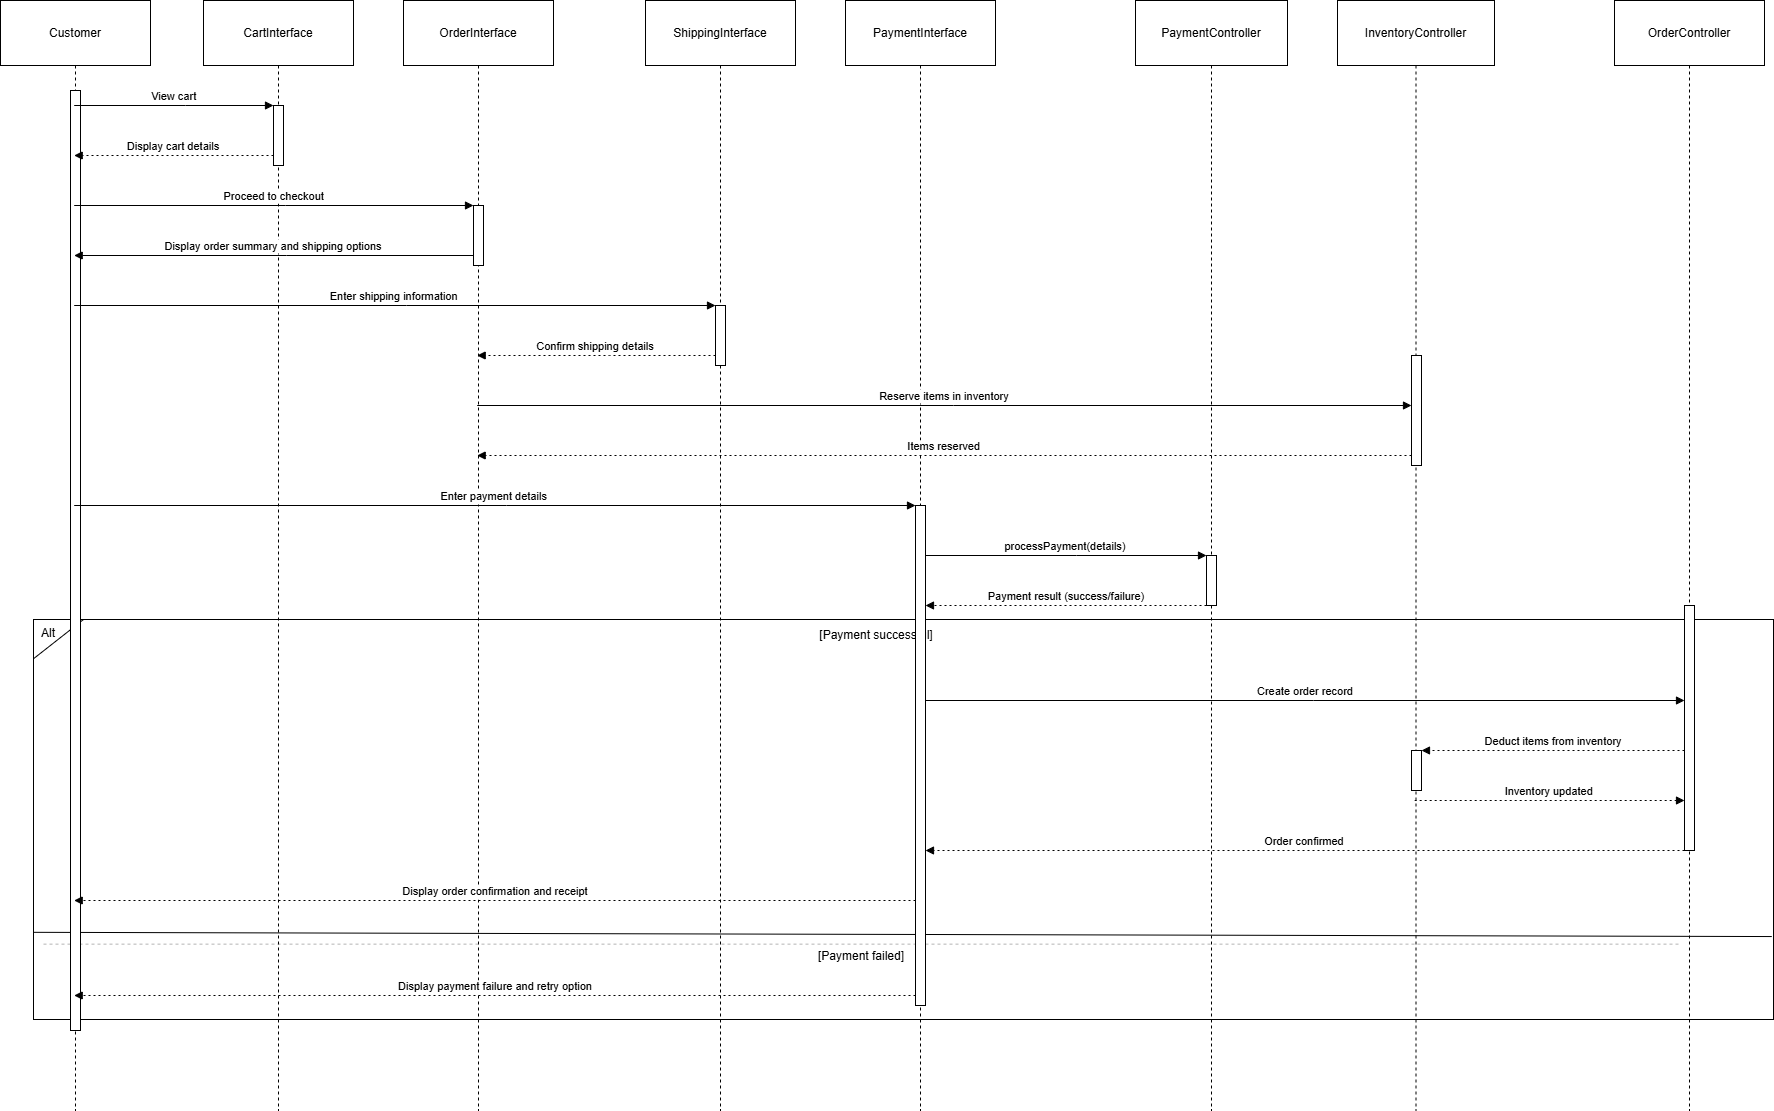

The diagram above was exported from draw.io. Its source (the exported page's mxGraphModel, read from the mxfile embedded in the PNG):
<mxGraphModel dx="3742" dy="575" grid="1" gridSize="10" guides="1" tooltips="1" connect="1" arrows="1" fold="1" page="1" pageScale="1" pageWidth="850" pageHeight="1100" math="0" shadow="0">
  <root>
    <mxCell id="0" />
    <mxCell id="1" parent="0" />
    <mxCell id="ckD-6ys51LSxzXDa9ulL-255" value="" style="group" vertex="1" connectable="0" parent="1">
      <mxGeometry x="43" y="2199" width="1750" height="400" as="geometry" />
    </mxCell>
    <mxCell id="ckD-6ys51LSxzXDa9ulL-249" value="" style="rounded=0;whiteSpace=wrap;html=1;fillColor=none;" vertex="1" parent="ckD-6ys51LSxzXDa9ulL-255">
      <mxGeometry x="10" width="1740" height="399.99999999999994" as="geometry" />
    </mxCell>
    <mxCell id="ckD-6ys51LSxzXDa9ulL-250" value="" style="endArrow=none;html=1;rounded=0;exitX=0;exitY=0.643;exitDx=0;exitDy=0;exitPerimeter=0;entryX=0.999;entryY=0.654;entryDx=0;entryDy=0;entryPerimeter=0;" edge="1" parent="ckD-6ys51LSxzXDa9ulL-255">
      <mxGeometry width="50" height="50" relative="1" as="geometry">
        <mxPoint x="10" y="312.8241758241759" as="sourcePoint" />
        <mxPoint x="1748.2599999999993" y="317.05494505494505" as="targetPoint" />
      </mxGeometry>
    </mxCell>
    <mxCell id="ckD-6ys51LSxzXDa9ulL-251" value="[Payment successful]" style="text;strokeColor=none;fillColor=none;align=center;verticalAlign=middle;whiteSpace=wrap;" vertex="1" parent="ckD-6ys51LSxzXDa9ulL-255">
      <mxGeometry x="50" y="7.849293563579277" width="1606" height="15.698587127158554" as="geometry" />
    </mxCell>
    <mxCell id="ckD-6ys51LSxzXDa9ulL-252" value="[Payment failed]" style="shape=line;dashed=1;whiteSpace=wrap;verticalAlign=top;labelPosition=center;verticalLabelPosition=middle;align=center;strokeColor=#B3B3B3;" vertex="1" parent="ckD-6ys51LSxzXDa9ulL-255">
      <mxGeometry x="20" y="323.07880690737824" width="1636" height="3.139717425431711" as="geometry" />
    </mxCell>
    <mxCell id="ckD-6ys51LSxzXDa9ulL-253" value="" style="endArrow=none;html=1;rounded=0;" edge="1" parent="ckD-6ys51LSxzXDa9ulL-255">
      <mxGeometry width="50" height="50" relative="1" as="geometry">
        <mxPoint x="10" y="39.24646781789638" as="sourcePoint" />
        <mxPoint x="60" as="targetPoint" />
      </mxGeometry>
    </mxCell>
    <mxCell id="ckD-6ys51LSxzXDa9ulL-254" value="Alt" style="text;html=1;align=center;verticalAlign=middle;whiteSpace=wrap;rounded=0;" vertex="1" parent="ckD-6ys51LSxzXDa9ulL-255">
      <mxGeometry y="3.9246467817896384" width="50" height="19.62323390894819" as="geometry" />
    </mxCell>
    <mxCell id="ckD-6ys51LSxzXDa9ulL-319" value="Customer" style="shape=umlLifeline;perimeter=lifelinePerimeter;whiteSpace=wrap;container=1;dropTarget=0;collapsible=0;recursiveResize=0;outlineConnect=0;portConstraint=eastwest;newEdgeStyle={&quot;edgeStyle&quot;:&quot;elbowEdgeStyle&quot;,&quot;elbow&quot;:&quot;vertical&quot;,&quot;curved&quot;:0,&quot;rounded&quot;:0};size=65;" vertex="1" parent="1">
      <mxGeometry x="20" y="1580" width="150" height="1110" as="geometry" />
    </mxCell>
    <mxCell id="ckD-6ys51LSxzXDa9ulL-355" value="" style="points=[];perimeter=orthogonalPerimeter;outlineConnect=0;targetShapes=umlLifeline;portConstraint=eastwest;newEdgeStyle={&quot;edgeStyle&quot;:&quot;elbowEdgeStyle&quot;,&quot;elbow&quot;:&quot;vertical&quot;,&quot;curved&quot;:0,&quot;rounded&quot;:0}" vertex="1" parent="ckD-6ys51LSxzXDa9ulL-319">
      <mxGeometry x="70" y="90" width="10" height="940" as="geometry" />
    </mxCell>
    <mxCell id="ckD-6ys51LSxzXDa9ulL-320" value="CartInterface" style="shape=umlLifeline;perimeter=lifelinePerimeter;whiteSpace=wrap;container=1;dropTarget=0;collapsible=0;recursiveResize=0;outlineConnect=0;portConstraint=eastwest;newEdgeStyle={&quot;edgeStyle&quot;:&quot;elbowEdgeStyle&quot;,&quot;elbow&quot;:&quot;vertical&quot;,&quot;curved&quot;:0,&quot;rounded&quot;:0};size=65;" vertex="1" parent="1">
      <mxGeometry x="223" y="1580" width="150" height="1110" as="geometry" />
    </mxCell>
    <mxCell id="ckD-6ys51LSxzXDa9ulL-321" value="" style="points=[];perimeter=orthogonalPerimeter;outlineConnect=0;targetShapes=umlLifeline;portConstraint=eastwest;newEdgeStyle={&quot;edgeStyle&quot;:&quot;elbowEdgeStyle&quot;,&quot;elbow&quot;:&quot;vertical&quot;,&quot;curved&quot;:0,&quot;rounded&quot;:0}" vertex="1" parent="ckD-6ys51LSxzXDa9ulL-320">
      <mxGeometry x="70" y="105" width="10" height="60" as="geometry" />
    </mxCell>
    <mxCell id="ckD-6ys51LSxzXDa9ulL-322" value="OrderInterface" style="shape=umlLifeline;perimeter=lifelinePerimeter;whiteSpace=wrap;container=1;dropTarget=0;collapsible=0;recursiveResize=0;outlineConnect=0;portConstraint=eastwest;newEdgeStyle={&quot;edgeStyle&quot;:&quot;elbowEdgeStyle&quot;,&quot;elbow&quot;:&quot;vertical&quot;,&quot;curved&quot;:0,&quot;rounded&quot;:0};size=65;" vertex="1" parent="1">
      <mxGeometry x="423" y="1580" width="150" height="1110" as="geometry" />
    </mxCell>
    <mxCell id="ckD-6ys51LSxzXDa9ulL-323" value="" style="points=[];perimeter=orthogonalPerimeter;outlineConnect=0;targetShapes=umlLifeline;portConstraint=eastwest;newEdgeStyle={&quot;edgeStyle&quot;:&quot;elbowEdgeStyle&quot;,&quot;elbow&quot;:&quot;vertical&quot;,&quot;curved&quot;:0,&quot;rounded&quot;:0}" vertex="1" parent="ckD-6ys51LSxzXDa9ulL-322">
      <mxGeometry x="70" y="205" width="10" height="60" as="geometry" />
    </mxCell>
    <mxCell id="ckD-6ys51LSxzXDa9ulL-324" value="ShippingInterface" style="shape=umlLifeline;perimeter=lifelinePerimeter;whiteSpace=wrap;container=1;dropTarget=0;collapsible=0;recursiveResize=0;outlineConnect=0;portConstraint=eastwest;newEdgeStyle={&quot;edgeStyle&quot;:&quot;elbowEdgeStyle&quot;,&quot;elbow&quot;:&quot;vertical&quot;,&quot;curved&quot;:0,&quot;rounded&quot;:0};size=65;" vertex="1" parent="1">
      <mxGeometry x="665" y="1580" width="150" height="1110" as="geometry" />
    </mxCell>
    <mxCell id="ckD-6ys51LSxzXDa9ulL-325" value="" style="points=[];perimeter=orthogonalPerimeter;outlineConnect=0;targetShapes=umlLifeline;portConstraint=eastwest;newEdgeStyle={&quot;edgeStyle&quot;:&quot;elbowEdgeStyle&quot;,&quot;elbow&quot;:&quot;vertical&quot;,&quot;curved&quot;:0,&quot;rounded&quot;:0}" vertex="1" parent="ckD-6ys51LSxzXDa9ulL-324">
      <mxGeometry x="70" y="305" width="10" height="60" as="geometry" />
    </mxCell>
    <mxCell id="ckD-6ys51LSxzXDa9ulL-326" value="PaymentInterface" style="shape=umlLifeline;perimeter=lifelinePerimeter;whiteSpace=wrap;container=1;dropTarget=0;collapsible=0;recursiveResize=0;outlineConnect=0;portConstraint=eastwest;newEdgeStyle={&quot;edgeStyle&quot;:&quot;elbowEdgeStyle&quot;,&quot;elbow&quot;:&quot;vertical&quot;,&quot;curved&quot;:0,&quot;rounded&quot;:0};size=65;" vertex="1" parent="1">
      <mxGeometry x="865" y="1580" width="150" height="1110" as="geometry" />
    </mxCell>
    <mxCell id="ckD-6ys51LSxzXDa9ulL-327" value="" style="points=[];perimeter=orthogonalPerimeter;outlineConnect=0;targetShapes=umlLifeline;portConstraint=eastwest;newEdgeStyle={&quot;edgeStyle&quot;:&quot;elbowEdgeStyle&quot;,&quot;elbow&quot;:&quot;vertical&quot;,&quot;curved&quot;:0,&quot;rounded&quot;:0}" vertex="1" parent="ckD-6ys51LSxzXDa9ulL-326">
      <mxGeometry x="70" y="505" width="10" height="500" as="geometry" />
    </mxCell>
    <mxCell id="ckD-6ys51LSxzXDa9ulL-328" value="PaymentController" style="shape=umlLifeline;perimeter=lifelinePerimeter;whiteSpace=wrap;container=1;dropTarget=0;collapsible=0;recursiveResize=0;outlineConnect=0;portConstraint=eastwest;newEdgeStyle={&quot;edgeStyle&quot;:&quot;elbowEdgeStyle&quot;,&quot;elbow&quot;:&quot;vertical&quot;,&quot;curved&quot;:0,&quot;rounded&quot;:0};size=65;" vertex="1" parent="1">
      <mxGeometry x="1155" y="1580" width="152" height="1110" as="geometry" />
    </mxCell>
    <mxCell id="ckD-6ys51LSxzXDa9ulL-329" value="" style="points=[];perimeter=orthogonalPerimeter;outlineConnect=0;targetShapes=umlLifeline;portConstraint=eastwest;newEdgeStyle={&quot;edgeStyle&quot;:&quot;elbowEdgeStyle&quot;,&quot;elbow&quot;:&quot;vertical&quot;,&quot;curved&quot;:0,&quot;rounded&quot;:0}" vertex="1" parent="ckD-6ys51LSxzXDa9ulL-328">
      <mxGeometry x="71" y="555" width="10" height="50" as="geometry" />
    </mxCell>
    <mxCell id="ckD-6ys51LSxzXDa9ulL-330" value="InventoryController" style="shape=umlLifeline;perimeter=lifelinePerimeter;whiteSpace=wrap;container=1;dropTarget=0;collapsible=0;recursiveResize=0;outlineConnect=0;portConstraint=eastwest;newEdgeStyle={&quot;edgeStyle&quot;:&quot;elbowEdgeStyle&quot;,&quot;elbow&quot;:&quot;vertical&quot;,&quot;curved&quot;:0,&quot;rounded&quot;:0};size=65;" vertex="1" parent="1">
      <mxGeometry x="1357" y="1580" width="157" height="1110" as="geometry" />
    </mxCell>
    <mxCell id="ckD-6ys51LSxzXDa9ulL-331" value="" style="points=[];perimeter=orthogonalPerimeter;outlineConnect=0;targetShapes=umlLifeline;portConstraint=eastwest;newEdgeStyle={&quot;edgeStyle&quot;:&quot;elbowEdgeStyle&quot;,&quot;elbow&quot;:&quot;vertical&quot;,&quot;curved&quot;:0,&quot;rounded&quot;:0}" vertex="1" parent="ckD-6ys51LSxzXDa9ulL-330">
      <mxGeometry x="74" y="355" width="10" height="110" as="geometry" />
    </mxCell>
    <mxCell id="ckD-6ys51LSxzXDa9ulL-332" value="" style="points=[];perimeter=orthogonalPerimeter;outlineConnect=0;targetShapes=umlLifeline;portConstraint=eastwest;newEdgeStyle={&quot;edgeStyle&quot;:&quot;elbowEdgeStyle&quot;,&quot;elbow&quot;:&quot;vertical&quot;,&quot;curved&quot;:0,&quot;rounded&quot;:0}" vertex="1" parent="ckD-6ys51LSxzXDa9ulL-330">
      <mxGeometry x="74" y="750" width="10" height="40" as="geometry" />
    </mxCell>
    <mxCell id="ckD-6ys51LSxzXDa9ulL-333" value="OrderController" style="shape=umlLifeline;perimeter=lifelinePerimeter;whiteSpace=wrap;container=1;dropTarget=0;collapsible=0;recursiveResize=0;outlineConnect=0;portConstraint=eastwest;newEdgeStyle={&quot;edgeStyle&quot;:&quot;elbowEdgeStyle&quot;,&quot;elbow&quot;:&quot;vertical&quot;,&quot;curved&quot;:0,&quot;rounded&quot;:0};size=65;" vertex="1" parent="1">
      <mxGeometry x="1634" y="1580" width="150" height="1110" as="geometry" />
    </mxCell>
    <mxCell id="ckD-6ys51LSxzXDa9ulL-334" value="" style="points=[];perimeter=orthogonalPerimeter;outlineConnect=0;targetShapes=umlLifeline;portConstraint=eastwest;newEdgeStyle={&quot;edgeStyle&quot;:&quot;elbowEdgeStyle&quot;,&quot;elbow&quot;:&quot;vertical&quot;,&quot;curved&quot;:0,&quot;rounded&quot;:0}" vertex="1" parent="ckD-6ys51LSxzXDa9ulL-333">
      <mxGeometry x="70" y="605" width="10" height="245" as="geometry" />
    </mxCell>
    <mxCell id="ckD-6ys51LSxzXDa9ulL-338" value="View cart" style="verticalAlign=bottom;edgeStyle=elbowEdgeStyle;elbow=vertical;curved=0;rounded=0;endArrow=block;" edge="1" parent="1" source="ckD-6ys51LSxzXDa9ulL-319" target="ckD-6ys51LSxzXDa9ulL-321">
      <mxGeometry relative="1" as="geometry">
        <Array as="points">
          <mxPoint x="205" y="1685" />
        </Array>
      </mxGeometry>
    </mxCell>
    <mxCell id="ckD-6ys51LSxzXDa9ulL-339" value="Display cart details" style="verticalAlign=bottom;edgeStyle=elbowEdgeStyle;elbow=vertical;curved=0;rounded=0;dashed=1;dashPattern=2 3;endArrow=block;" edge="1" parent="1" source="ckD-6ys51LSxzXDa9ulL-321" target="ckD-6ys51LSxzXDa9ulL-319">
      <mxGeometry relative="1" as="geometry">
        <Array as="points">
          <mxPoint x="206" y="1735" />
        </Array>
      </mxGeometry>
    </mxCell>
    <mxCell id="ckD-6ys51LSxzXDa9ulL-340" value="Proceed to checkout" style="verticalAlign=bottom;edgeStyle=elbowEdgeStyle;elbow=vertical;curved=0;rounded=0;endArrow=block;" edge="1" parent="1" source="ckD-6ys51LSxzXDa9ulL-319" target="ckD-6ys51LSxzXDa9ulL-323">
      <mxGeometry relative="1" as="geometry">
        <Array as="points">
          <mxPoint x="305" y="1785" />
        </Array>
      </mxGeometry>
    </mxCell>
    <mxCell id="ckD-6ys51LSxzXDa9ulL-341" value="Display order summary and shipping options" style="verticalAlign=bottom;edgeStyle=elbowEdgeStyle;elbow=vertical;curved=0;rounded=0;endArrow=block;" edge="1" parent="1" source="ckD-6ys51LSxzXDa9ulL-323" target="ckD-6ys51LSxzXDa9ulL-319">
      <mxGeometry relative="1" as="geometry">
        <Array as="points">
          <mxPoint x="306" y="1835" />
        </Array>
      </mxGeometry>
    </mxCell>
    <mxCell id="ckD-6ys51LSxzXDa9ulL-342" value="Enter shipping information" style="verticalAlign=bottom;edgeStyle=elbowEdgeStyle;elbow=vertical;curved=0;rounded=0;endArrow=block;" edge="1" parent="1" source="ckD-6ys51LSxzXDa9ulL-319" target="ckD-6ys51LSxzXDa9ulL-325">
      <mxGeometry relative="1" as="geometry">
        <Array as="points">
          <mxPoint x="426" y="1885" />
        </Array>
      </mxGeometry>
    </mxCell>
    <mxCell id="ckD-6ys51LSxzXDa9ulL-343" value="Confirm shipping details" style="verticalAlign=bottom;edgeStyle=elbowEdgeStyle;elbow=vertical;curved=0;rounded=0;dashed=1;dashPattern=2 3;endArrow=block;" edge="1" parent="1" source="ckD-6ys51LSxzXDa9ulL-325" target="ckD-6ys51LSxzXDa9ulL-322">
      <mxGeometry relative="1" as="geometry">
        <Array as="points">
          <mxPoint x="629" y="1935" />
        </Array>
      </mxGeometry>
    </mxCell>
    <mxCell id="ckD-6ys51LSxzXDa9ulL-344" value="Reserve items in inventory" style="verticalAlign=bottom;edgeStyle=elbowEdgeStyle;elbow=vertical;curved=0;rounded=0;endArrow=block;" edge="1" parent="1" source="ckD-6ys51LSxzXDa9ulL-322" target="ckD-6ys51LSxzXDa9ulL-331">
      <mxGeometry relative="1" as="geometry">
        <Array as="points">
          <mxPoint x="973" y="1985" />
        </Array>
      </mxGeometry>
    </mxCell>
    <mxCell id="ckD-6ys51LSxzXDa9ulL-345" value="Items reserved" style="verticalAlign=bottom;edgeStyle=elbowEdgeStyle;elbow=vertical;curved=0;rounded=0;dashed=1;dashPattern=2 3;endArrow=block;" edge="1" parent="1" source="ckD-6ys51LSxzXDa9ulL-331" target="ckD-6ys51LSxzXDa9ulL-322">
      <mxGeometry relative="1" as="geometry">
        <Array as="points">
          <mxPoint x="976" y="2035" />
        </Array>
      </mxGeometry>
    </mxCell>
    <mxCell id="ckD-6ys51LSxzXDa9ulL-346" value="Enter payment details" style="verticalAlign=bottom;edgeStyle=elbowEdgeStyle;elbow=vertical;curved=0;rounded=0;endArrow=block;" edge="1" parent="1" source="ckD-6ys51LSxzXDa9ulL-319" target="ckD-6ys51LSxzXDa9ulL-327">
      <mxGeometry relative="1" as="geometry">
        <Array as="points">
          <mxPoint x="526" y="2085" />
        </Array>
      </mxGeometry>
    </mxCell>
    <mxCell id="ckD-6ys51LSxzXDa9ulL-347" value="processPayment(details)" style="verticalAlign=bottom;edgeStyle=elbowEdgeStyle;elbow=vertical;curved=0;rounded=0;endArrow=block;" edge="1" parent="1" source="ckD-6ys51LSxzXDa9ulL-327" target="ckD-6ys51LSxzXDa9ulL-329">
      <mxGeometry relative="1" as="geometry">
        <Array as="points">
          <mxPoint x="1096" y="2135" />
        </Array>
      </mxGeometry>
    </mxCell>
    <mxCell id="ckD-6ys51LSxzXDa9ulL-348" value="Payment result (success/failure)" style="verticalAlign=bottom;edgeStyle=elbowEdgeStyle;elbow=vertical;curved=0;rounded=0;dashed=1;dashPattern=2 3;endArrow=block;" edge="1" parent="1" source="ckD-6ys51LSxzXDa9ulL-329" target="ckD-6ys51LSxzXDa9ulL-327">
      <mxGeometry relative="1" as="geometry">
        <Array as="points">
          <mxPoint x="1097" y="2185" />
        </Array>
      </mxGeometry>
    </mxCell>
    <mxCell id="ckD-6ys51LSxzXDa9ulL-349" value="Create order record" style="verticalAlign=bottom;edgeStyle=elbowEdgeStyle;elbow=vertical;curved=0;rounded=0;endArrow=block;" edge="1" parent="1" source="ckD-6ys51LSxzXDa9ulL-327" target="ckD-6ys51LSxzXDa9ulL-334">
      <mxGeometry relative="1" as="geometry">
        <Array as="points">
          <mxPoint x="1333" y="2280" />
        </Array>
      </mxGeometry>
    </mxCell>
    <mxCell id="ckD-6ys51LSxzXDa9ulL-350" value="Deduct items from inventory" style="verticalAlign=bottom;edgeStyle=elbowEdgeStyle;elbow=vertical;curved=0;rounded=0;dashed=1;dashPattern=2 3;endArrow=block;" edge="1" parent="1" source="ckD-6ys51LSxzXDa9ulL-334" target="ckD-6ys51LSxzXDa9ulL-332">
      <mxGeometry relative="1" as="geometry">
        <Array as="points">
          <mxPoint x="1582" y="2330" />
        </Array>
      </mxGeometry>
    </mxCell>
    <mxCell id="ckD-6ys51LSxzXDa9ulL-351" value="Inventory updated" style="verticalAlign=bottom;edgeStyle=elbowEdgeStyle;elbow=vertical;curved=0;rounded=0;dashed=1;dashPattern=2 3;endArrow=block;" edge="1" parent="1" source="ckD-6ys51LSxzXDa9ulL-330" target="ckD-6ys51LSxzXDa9ulL-334">
      <mxGeometry relative="1" as="geometry">
        <Array as="points">
          <mxPoint x="1581" y="2380" />
        </Array>
      </mxGeometry>
    </mxCell>
    <mxCell id="ckD-6ys51LSxzXDa9ulL-352" value="Order confirmed" style="verticalAlign=bottom;edgeStyle=elbowEdgeStyle;elbow=vertical;curved=0;rounded=0;dashed=1;dashPattern=2 3;endArrow=block;" edge="1" parent="1" source="ckD-6ys51LSxzXDa9ulL-334" target="ckD-6ys51LSxzXDa9ulL-327">
      <mxGeometry relative="1" as="geometry">
        <Array as="points">
          <mxPoint x="1336" y="2430" />
        </Array>
      </mxGeometry>
    </mxCell>
    <mxCell id="ckD-6ys51LSxzXDa9ulL-353" value="Display order confirmation and receipt" style="verticalAlign=bottom;edgeStyle=elbowEdgeStyle;elbow=vertical;curved=0;rounded=0;dashed=1;dashPattern=2 3;endArrow=block;" edge="1" parent="1" source="ckD-6ys51LSxzXDa9ulL-327" target="ckD-6ys51LSxzXDa9ulL-319">
      <mxGeometry relative="1" as="geometry">
        <Array as="points">
          <mxPoint x="527" y="2480" />
        </Array>
      </mxGeometry>
    </mxCell>
    <mxCell id="ckD-6ys51LSxzXDa9ulL-354" value="Display payment failure and retry option" style="verticalAlign=bottom;edgeStyle=elbowEdgeStyle;elbow=vertical;curved=0;rounded=0;dashed=1;dashPattern=2 3;endArrow=block;" edge="1" parent="1" source="ckD-6ys51LSxzXDa9ulL-327" target="ckD-6ys51LSxzXDa9ulL-319">
      <mxGeometry relative="1" as="geometry">
        <Array as="points">
          <mxPoint x="527" y="2575" />
        </Array>
      </mxGeometry>
    </mxCell>
  </root>
</mxGraphModel>